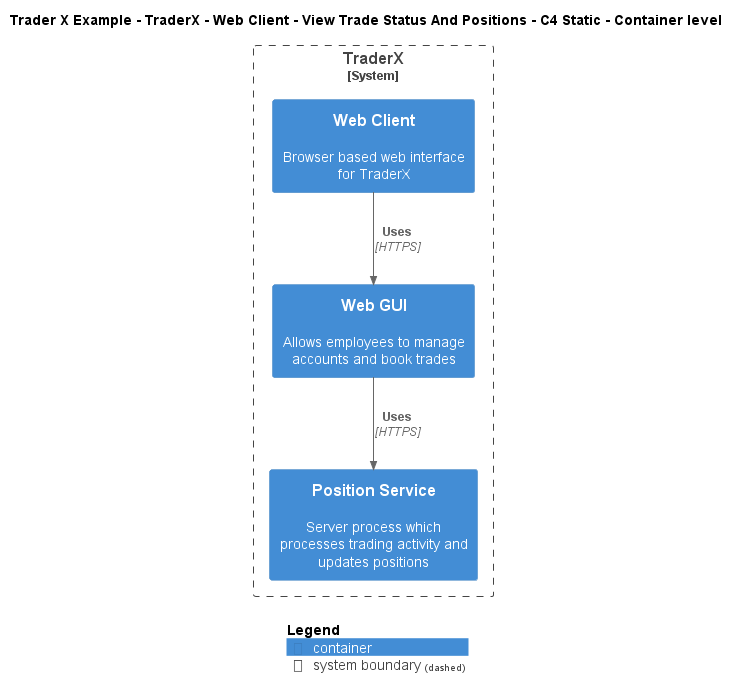

The diagram above was rendered by PlantUML. Its source (embedded in the PNG):
@startuml
!include ..\..\..\..\..\..\..\.c4s\C4_Container.puml

AddElementTag("c4interflow:lifecycle:new", $bgColor=green, $fontColor=#ffffff, $borderColor=green, $shadowing="False")
AddElementTag("c4interflow:lifecycle:changed", $bgColor=orange, $fontColor=#ffffff, $borderColor=orange, $shadowing="False")
AddElementTag("c4interflow:lifecycle:removed", $bgColor=red, $fontColor=#ffffff, $borderColor=red, $shadowing="False")

AddRelTag("c4interflow:lifecycle:new", $textColor=green, $lineColor=green)
AddRelTag("c4interflow:lifecycle:changed", $textColor=orange, $lineColor=orange)
AddRelTag("c4interflow:lifecycle:removed", $textColor=red, $lineColor=red)

SHOW_PERSON_PORTRAIT()
LAYOUT_TOP_DOWN()

skinparam linetype polyline

title Trader X Example - TraderX - Web Client - View Trade Status And Positions - C4 Static - Container level


System_Boundary(TraderXExample.SoftwareSystems.TraderX, "TraderX") {
    Container(TraderXExample.SoftwareSystems.TraderX.Containers.WebClient, "Web Client", "", "Browser based web interface for TraderX")
    Container(TraderXExample.SoftwareSystems.TraderX.Containers.WebGUI, "Web GUI", "", "Allows employees to manage accounts and book trades")
    Container(TraderXExample.SoftwareSystems.TraderX.Containers.PositionService, "Position Service", "", "Server process which processes trading activity and updates positions")
}

Rel(TraderXExample.SoftwareSystems.TraderX.Containers.WebClient, TraderXExample.SoftwareSystems.TraderX.Containers.WebGUI, "Uses", "HTTPS", $tags="protocol:https")
Rel(TraderXExample.SoftwareSystems.TraderX.Containers.WebGUI, TraderXExample.SoftwareSystems.TraderX.Containers.PositionService, "Uses", "HTTPS", $tags="protocol:https")


SHOW_LEGEND()
@enduml